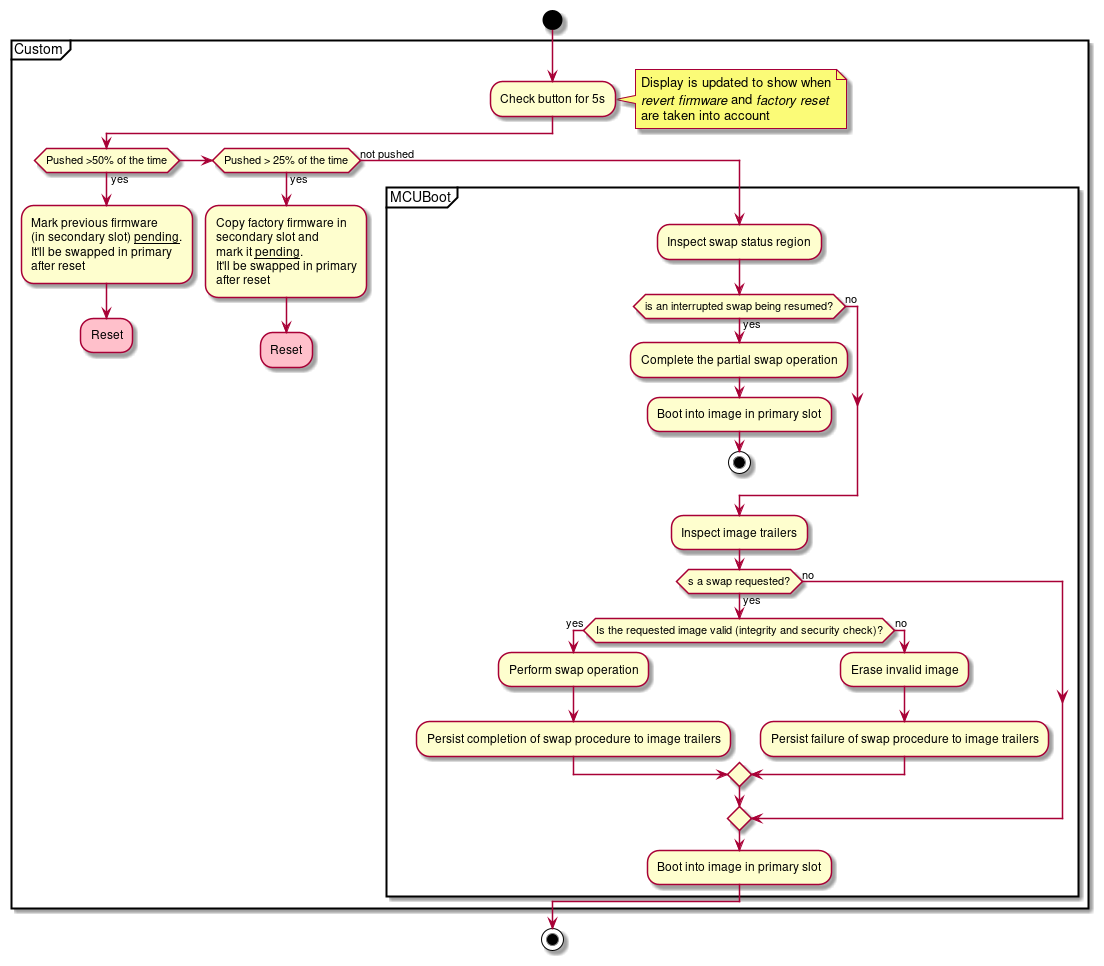

The diagram above was rendered by PlantUML. Its source (embedded in the PNG):
@startuml
start
partition Custom {
:Check button for 5s;
note right
  Display is updated to show when
  //revert firmware// and //factory reset//
  are taken into account
end note
if (Pushed >50% of the time) then (yes)
  :Mark previous firmware \n(in secondary slot) __pending__.\nIt'll be swapped in primary\nafter reset;
  #pink:Reset;
  detach
elseif (Pushed > 25% of the time) then (yes)
  :Copy factory firmware in\nsecondary slot and\nmark it __pending__.\nIt'll be swapped in primary\nafter reset;
  #pink:Reset;
  detach
else (not pushed)
  partition MCUBoot {
    :Inspect swap status region;
    if (is an interrupted swap being resumed?) then (yes)
      :Complete the partial swap operation;
      :Boot into image in primary slot;
      stop
    else(no)
    endif

    :Inspect image trailers;
    if(s a swap requested?) then(yes)
      if(Is the requested image valid (integrity and security check)?) then (yes)
      :Perform swap operation;
      :Persist completion of swap procedure to image trailers;
        else (no)
          :Erase invalid image;
          :Persist failure of swap procedure to image trailers;
        endif
      else(no)
    endif

    :Boot into image in primary slot;
  }
endif
}

stop
@enduml